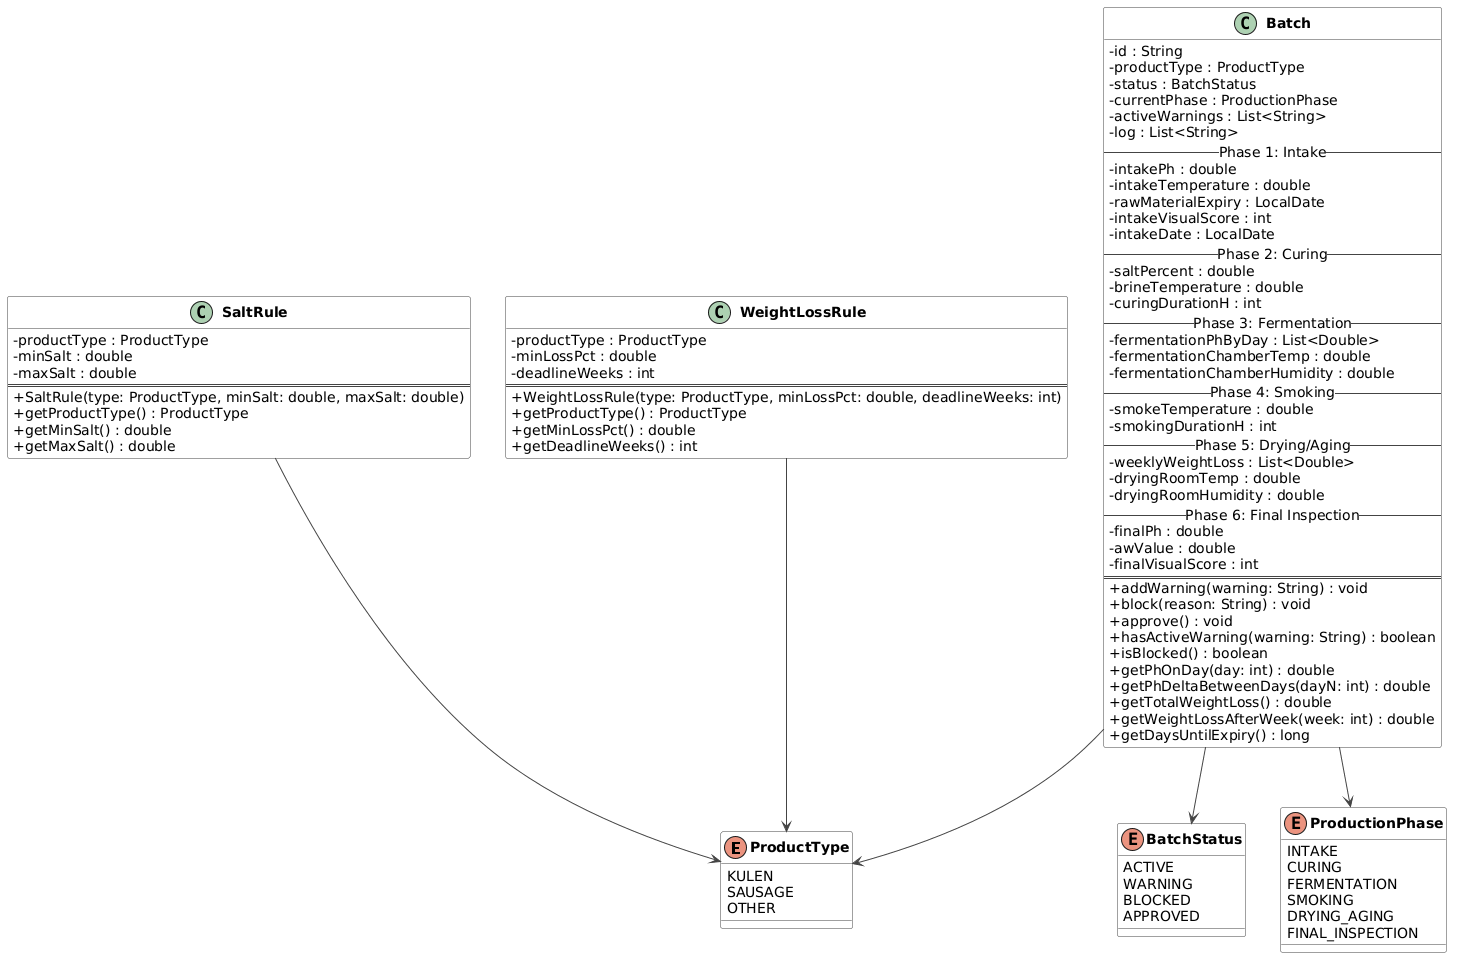

The diagram above was rendered by PlantUML. Its source (embedded in the PNG):
@startuml
skinparam classAttributeIconSize 0
skinparam classFontStyle Bold
skinparam ArrowColor #444444
skinparam ClassBorderColor #444444
skinparam ClassBackgroundColor #FAFAFA

enum ProductType {
    KULEN
    SAUSAGE
    OTHER
}

enum BatchStatus {
    ACTIVE
    WARNING
    BLOCKED
    APPROVED
}

enum ProductionPhase {
    INTAKE
    CURING
    FERMENTATION
    SMOKING
    DRYING_AGING
    FINAL_INSPECTION
}

class Batch {
    - id : String
    - productType : ProductType
    - status : BatchStatus
    - currentPhase : ProductionPhase
    - activeWarnings : List<String>
    - log : List<String>
    -- Phase 1: Intake --
    - intakePh : double
    - intakeTemperature : double
    - rawMaterialExpiry : LocalDate
    - intakeVisualScore : int
    - intakeDate : LocalDate
    -- Phase 2: Curing --
    - saltPercent : double
    - brineTemperature : double
    - curingDurationH : int
    -- Phase 3: Fermentation --
    - fermentationPhByDay : List<Double>
    - fermentationChamberTemp : double
    - fermentationChamberHumidity : double
    -- Phase 4: Smoking --
    - smokeTemperature : double
    - smokingDurationH : int
    -- Phase 5: Drying/Aging --
    - weeklyWeightLoss : List<Double>
    - dryingRoomTemp : double
    - dryingRoomHumidity : double
    -- Phase 6: Final Inspection --
    - finalPh : double
    - awValue : double
    - finalVisualScore : int
    ==
    + addWarning(warning: String) : void
    + block(reason: String) : void
    + approve() : void
    + hasActiveWarning(warning: String) : boolean
    + isBlocked() : boolean
    + getPhOnDay(day: int) : double
    + getPhDeltaBetweenDays(dayN: int) : double
    + getTotalWeightLoss() : double
    + getWeightLossAfterWeek(week: int) : double
    + getDaysUntilExpiry() : long
}

class SaltRule {
    - productType : ProductType
    - minSalt : double
    - maxSalt : double
    ==
    + SaltRule(type: ProductType, minSalt: double, maxSalt: double)
    + getProductType() : ProductType
    + getMinSalt() : double
    + getMaxSalt() : double
}

class WeightLossRule {
    - productType : ProductType
    - minLossPct : double
    - deadlineWeeks : int
    ==
    + WeightLossRule(type: ProductType, minLossPct: double, deadlineWeeks: int)
    + getProductType() : ProductType
    + getMinLossPct() : double
    + getDeadlineWeeks() : int
}

Batch --> ProductType
Batch --> BatchStatus
Batch --> ProductionPhase
SaltRule --> ProductType
WeightLossRule --> ProductType
@enduml